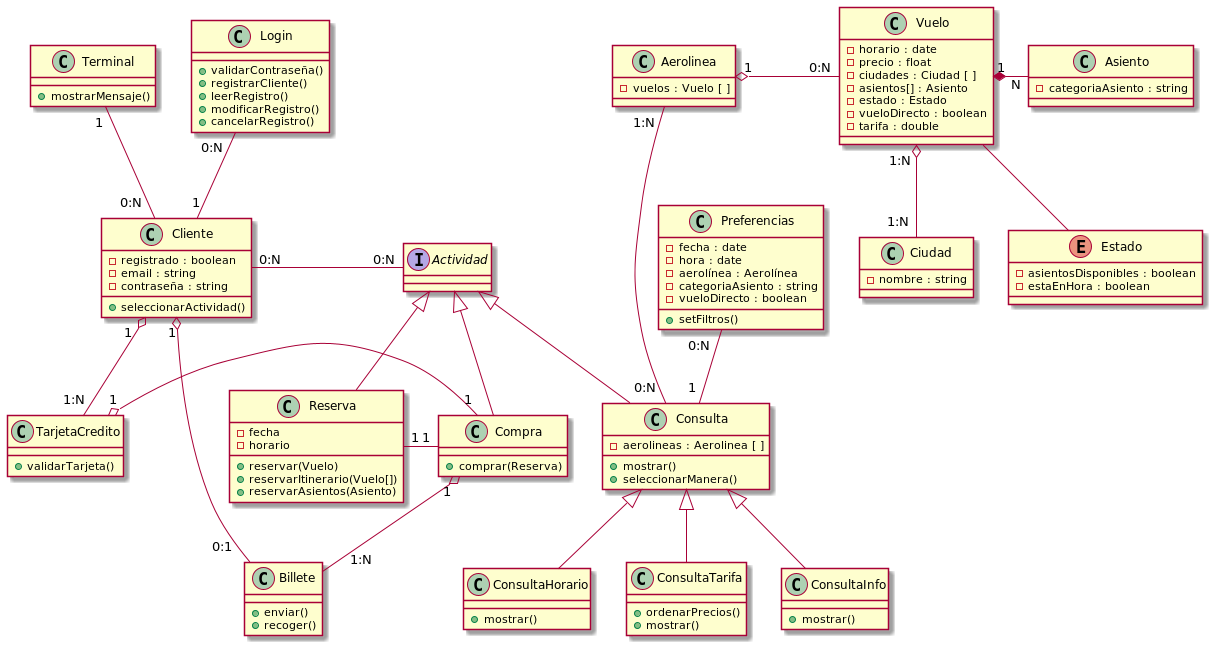

The diagram above was rendered by PlantUML. Its source (embedded in the PNG):
@startuml
'https://plantuml.com/class-diagram

class Terminal {

+mostrarMensaje()
}

class Cliente {
-registrado : boolean
-email : string
-contraseña : string

+seleccionarActividad()
}

class TarjetaCredito {
+validarTarjeta()
}

interface Actividad {}

class Consulta {
-aerolineas : Aerolinea [ ]
+mostrar()
+seleccionarManera()
}
class Reserva{
-fecha
-horario
+reservar(Vuelo)
+reservarItinerario(Vuelo[])
+reservarAsientos(Asiento)
}
class Compra {
+comprar(Reserva)
}

class ConsultaHorario {
+mostrar()
}
class ConsultaTarifa {
+ordenarPrecios()
+mostrar()
}
class ConsultaInfo {
+mostrar()
}

class Aerolinea {
-vuelos : Vuelo [ ]
}

class Ciudad {
-nombre : string
}

class Vuelo {
-horario : date
-precio : float
-ciudades : Ciudad [ ]
-asientos[] : Asiento
-estado : Estado
-vueloDirecto : boolean
-tarifa : double
}

enum Estado {
-asientosDisponibles : boolean
-estaEnHora : boolean
}

class Asiento {
-categoriaAsiento : string
}

class Preferencias {
-fecha : date
-hora : date
-aerolínea : Aerolínea
-categoriaAsiento : string
-vueloDirecto : boolean

+setFiltros()
}

class Billete {
+enviar()
+recoger()
}

class Login {
+validarContraseña()
+registrarCliente()
+leerRegistro()
+modificarRegistro()
+cancelarRegistro()
}

Terminal "1 "--"0:N  " Cliente
Cliente "1  " o-- "1:N"TarjetaCredito
Cliente "0:N" - "0:N" Actividad
Actividad ^-- Consulta
Preferencias "0:N  " -- "1 " Consulta
	Consulta ^-- ConsultaHorario
	Consulta ^-- ConsultaTarifa
	Consulta ^-- ConsultaInfo
Actividad ^-- Reserva
Actividad ^-- Compra

Reserva "1" - "1" Compra

Aerolinea "1" o- "0:N" Vuelo
Vuelo "1    "*-" N" Asiento
Vuelo -- Estado
Vuelo "1:N " o-- "1:N " Ciudad
Aerolinea "1:N " --- "0:N " Consulta

TarjetaCredito "1" o- "1" Compra

Compra "1" o-- "     1:N"Billete
Billete "0:1  " --o "1" Cliente

Login "0:N  "-- "1" Cliente

@enduml